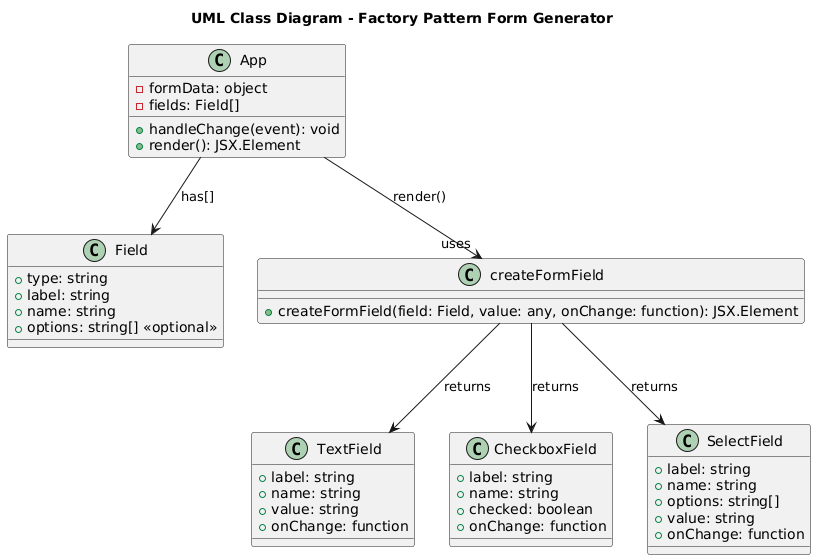

The diagram above was rendered by PlantUML. Its source (embedded in the PNG):
@startuml
title UML Class Diagram - Factory Pattern Form Generator

class App {
  - formData: object
  - fields: Field[]
  + handleChange(event): void
  + render(): JSX.Element
}

class Field {
  + type: string
  + label: string
  + name: string
  + options: string[] <<optional>>
}

class createFormField {
  + createFormField(field: Field, value: any, onChange: function): JSX.Element
}

class TextField {
  + label: string
  + name: string
  + value: string
  + onChange: function
}

class CheckboxField {
  + label: string
  + name: string
  + checked: boolean
  + onChange: function
}

class SelectField {
  + label: string
  + name: string
  + options: string[]
  + value: string
  + onChange: function
}

App --> "uses" createFormField : render()
App --> Field : has[]
createFormField --> TextField : returns
createFormField --> CheckboxField : returns
createFormField --> SelectField : returns
@enduml